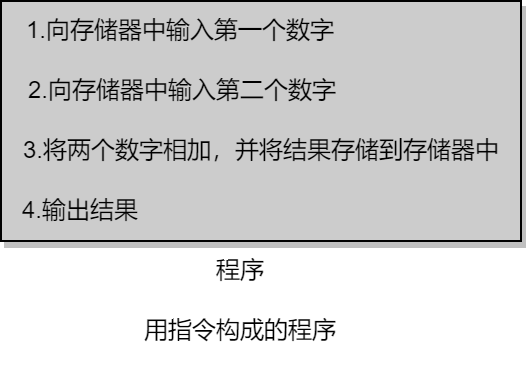

The diagram above was exported from draw.io. Its source (the exported page's mxGraphModel, read from the mxfile embedded in the PNG):
<mxGraphModel dx="560" dy="502" grid="1" gridSize="10" guides="1" tooltips="1" connect="1" arrows="1" fold="1" page="1" pageScale="1" pageWidth="827" pageHeight="1169" background="#FFFFFF" math="0" shadow="0">
  <root>
    <mxCell id="0" />
    <mxCell id="1" parent="0" />
    <mxCell id="46" value="" style="rounded=0;whiteSpace=wrap;html=1;shadow=1;fontFamily=Helvetica;fontSize=12;fontColor=#000000;strokeColor=default;fillColor=#CCCCCC;gradientColor=none;verticalAlign=top;align=left;" parent="1" vertex="1">
      <mxGeometry x="80" y="405" width="260" height="120" as="geometry" />
    </mxCell>
    <mxCell id="47" value="1.向存储器中输入第一个数字" style="text;html=1;strokeColor=none;fillColor=none;align=center;verticalAlign=middle;whiteSpace=wrap;rounded=0;shadow=1;fontFamily=Helvetica;fontSize=12;fontColor=#000000;" parent="1" vertex="1">
      <mxGeometry x="80" y="405" width="180" height="30" as="geometry" />
    </mxCell>
    <mxCell id="48" value="2.向存储器中输入第二个数字" style="text;html=1;strokeColor=none;fillColor=none;align=center;verticalAlign=middle;whiteSpace=wrap;rounded=0;shadow=1;fontFamily=Helvetica;fontSize=12;fontColor=#000000;" parent="1" vertex="1">
      <mxGeometry x="81" y="435" width="180" height="30" as="geometry" />
    </mxCell>
    <mxCell id="49" value="3.将两个数字相加，并将结果存储到存储器中" style="text;html=1;strokeColor=none;fillColor=none;align=center;verticalAlign=middle;whiteSpace=wrap;rounded=0;shadow=1;fontFamily=Helvetica;fontSize=12;fontColor=#000000;" parent="1" vertex="1">
      <mxGeometry x="81" y="465" width="259" height="30" as="geometry" />
    </mxCell>
    <mxCell id="51" value="4.输出结果" style="text;html=1;strokeColor=none;fillColor=none;align=center;verticalAlign=middle;whiteSpace=wrap;rounded=0;shadow=1;fontFamily=Helvetica;fontSize=12;fontColor=#000000;" parent="1" vertex="1">
      <mxGeometry x="80" y="495" width="80" height="30" as="geometry" />
    </mxCell>
    <mxCell id="52" value="程序" style="text;html=1;strokeColor=none;fillColor=none;align=center;verticalAlign=middle;whiteSpace=wrap;rounded=0;shadow=1;fontFamily=Helvetica;fontSize=12;fontColor=#000000;" parent="1" vertex="1">
      <mxGeometry x="170" y="525" width="60" height="30" as="geometry" />
    </mxCell>
    <mxCell id="53" value="用指令构成的程序" style="text;html=1;strokeColor=none;fillColor=none;align=center;verticalAlign=middle;whiteSpace=wrap;rounded=0;shadow=1;fontFamily=Helvetica;fontSize=12;fontColor=#000000;" parent="1" vertex="1">
      <mxGeometry x="120" y="555" width="160" height="30" as="geometry" />
    </mxCell>
  </root>
</mxGraphModel>